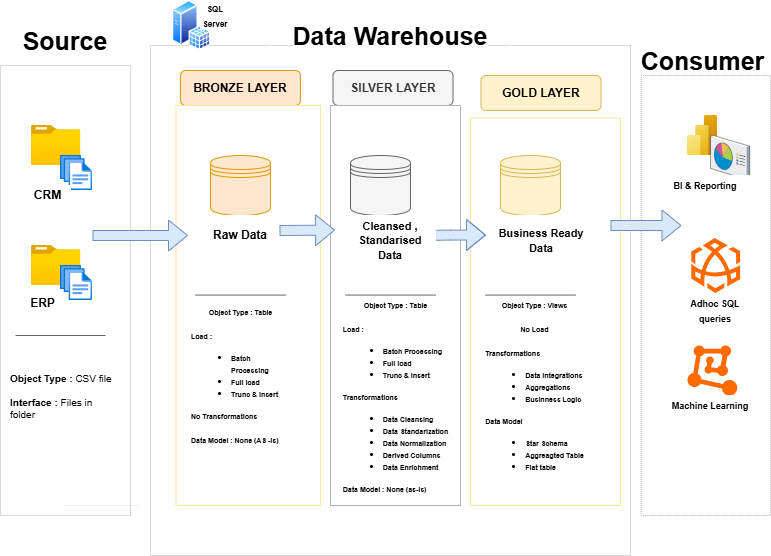

The diagram above was exported from draw.io. Its source (the exported page's mxGraphModel, read from the mxfile embedded in the PNG):
<mxGraphModel dx="956" dy="588" grid="1" gridSize="10" guides="1" tooltips="1" connect="1" arrows="1" fold="1" page="1" pageScale="1" pageWidth="850" pageHeight="1100" background="#FFFFFF" math="0" shadow="0">
  <root>
    <mxCell id="0" />
    <mxCell id="1" parent="0" />
    <mxCell id="-LBvKZtxmkutJu61oDT2-1" parent="1" style="rounded=0;html=1;fontSize=25;fontColor=default;labelBorderColor=#FFFFFF;fillColor=none;strokeColor=#FFFFFF;whiteSpace=wrap;labelBackgroundColor=#FFFFFF;" value="&lt;b&gt;Source&lt;/b&gt;" vertex="1">
      <mxGeometry height="40" width="80" x="75" y="175" as="geometry" />
    </mxCell>
    <mxCell id="-LBvKZtxmkutJu61oDT2-2" parent="1" style="rounded=0;whiteSpace=wrap;html=1;dashed=1;dashPattern=1 1;strokeColor=#B3B3B3;" value="" vertex="1">
      <mxGeometry height="450" width="130" x="50" y="220" as="geometry" />
    </mxCell>
    <mxCell id="-LBvKZtxmkutJu61oDT2-4" parent="1" style="rounded=0;whiteSpace=wrap;html=1;dashed=1;dashPattern=1 1;strokeColor=#B3B3B3;" value="&lt;span style=&quot;color: rgba(0, 0, 0, 0); font-family: monospace; font-size: 0px; text-align: start; text-wrap-mode: nowrap;&quot;&gt;%3CmxGraphModel%3E%3Croot%3E%3CmxCell%20id%3D%220%22%2F%3E%3CmxCell%20id%3D%221%22%20parent%3D%220%22%2F%3E%3CmxCell%20id%3D%222%22%20parent%3D%221%22%20style%3D%22rounded%3D1%3BwhiteSpace%3Dwrap%3Bhtml%3D1%3BfillColor%3D%23ffe6cc%3BstrokeColor%3D%23d79b00%3B%22%20value%3D%22%26lt%3Bb%26gt%3BBRONZE%20LAYER%26lt%3B%2Fb%26gt%3B%22%20vertex%3D%221%22%3E%3CmxGeometry%20height%3D%2235%22%20width%3D%22120%22%20x%3D%22230%22%20y%3D%22210%22%20as%3D%22geometry%22%2F%3E%3C%2FmxCell%3E%3C%2Froot%3E%3C%2FmxGraphModel%3E&lt;/span&gt;" vertex="1">
      <mxGeometry height="510" width="480" x="200" y="200" as="geometry" />
    </mxCell>
    <mxCell id="-LBvKZtxmkutJu61oDT2-5" parent="1" style="rounded=0;html=1;fontSize=25;fontColor=default;labelBorderColor=#FFFFFF;fillColor=none;strokeColor=#FFFFFF;whiteSpace=wrap;labelBackgroundColor=#FFFFFF;" value="&lt;b&gt;Data Warehouse&lt;/b&gt;" vertex="1">
      <mxGeometry height="30" width="240" x="320" y="175" as="geometry" />
    </mxCell>
    <mxCell id="-LBvKZtxmkutJu61oDT2-8" parent="1" style="rounded=0;html=1;fontSize=25;fontColor=default;labelBorderColor=#FFFFFF;fillColor=none;strokeColor=#FFFFFF;whiteSpace=wrap;labelBackgroundColor=#FFFFFF;" value="&lt;b&gt;Consumer&lt;/b&gt;" vertex="1">
      <mxGeometry height="20" width="125" x="689.5" y="205" as="geometry" />
    </mxCell>
    <mxCell id="-LBvKZtxmkutJu61oDT2-9" parent="1" style="rounded=0;whiteSpace=wrap;html=1;dashed=1;dashPattern=1 1;strokeColor=#B3B3B3;" value="" vertex="1">
      <mxGeometry height="440" width="129.25" x="690.75" y="230" as="geometry" />
    </mxCell>
    <mxCell id="-LBvKZtxmkutJu61oDT2-11" parent="1" style="rounded=1;whiteSpace=wrap;html=1;fillColor=#ffe6cc;strokeColor=#d79b00;" value="&lt;b&gt;BRONZE LAYER&lt;/b&gt;" vertex="1">
      <mxGeometry height="35" width="120" x="230" y="225" as="geometry" />
    </mxCell>
    <mxCell id="-LBvKZtxmkutJu61oDT2-12" parent="1" style="rounded=0;whiteSpace=wrap;html=1;strokeColor=#FFE599;" value="" vertex="1">
      <mxGeometry height="400" width="144.5" x="225.5" y="260" as="geometry" />
    </mxCell>
    <mxCell id="-LBvKZtxmkutJu61oDT2-15" parent="1" style="rounded=1;whiteSpace=wrap;html=1;fillColor=#f5f5f5;strokeColor=#666666;fontColor=#333333;" value="&lt;b&gt;SILVER LAYER&lt;/b&gt;" vertex="1">
      <mxGeometry height="35" width="120" x="382.5" y="225" as="geometry" />
    </mxCell>
    <mxCell id="-LBvKZtxmkutJu61oDT2-16" parent="1" style="rounded=1;whiteSpace=wrap;html=1;fillColor=#fff2cc;strokeColor=#d6b656;" value="&lt;b&gt;GOLD LAYER&lt;/b&gt;" vertex="1">
      <mxGeometry height="35" width="120" x="530.5" y="230" as="geometry" />
    </mxCell>
    <mxCell id="-LBvKZtxmkutJu61oDT2-17" parent="1" style="rounded=0;whiteSpace=wrap;html=1;strokeColor=#FFE599;" value="" vertex="1">
      <mxGeometry height="387.5" width="150" x="520" y="272.5" as="geometry" />
    </mxCell>
    <mxCell id="-LBvKZtxmkutJu61oDT2-18" parent="1" style="rounded=0;whiteSpace=wrap;html=1;strokeColor=#B3B3B3;" value="" vertex="1">
      <mxGeometry height="400" width="130" x="380" y="260" as="geometry" />
    </mxCell>
    <mxCell id="-LBvKZtxmkutJu61oDT2-19" parent="1" style="image;aspect=fixed;html=1;points=[];align=center;fontSize=12;image=img/lib/azure2/general/Folder_Blank.svg;" value="" vertex="1">
      <mxGeometry height="40" width="49.29" x="81" y="280" as="geometry" />
    </mxCell>
    <mxCell id="-LBvKZtxmkutJu61oDT2-20" parent="1" style="image;aspect=fixed;html=1;points=[];align=center;fontSize=12;image=img/lib/azure2/general/Folder_Blank.svg;" value="" vertex="1">
      <mxGeometry height="40" width="49.29" x="81" y="400" as="geometry" />
    </mxCell>
    <mxCell id="-LBvKZtxmkutJu61oDT2-21" parent="1" style="image;aspect=fixed;html=1;points=[];align=center;fontSize=12;image=img/lib/azure2/general/Files.svg;" value="" vertex="1">
      <mxGeometry height="35" width="32" x="110" y="310" as="geometry" />
    </mxCell>
    <mxCell id="-LBvKZtxmkutJu61oDT2-22" parent="1" style="image;aspect=fixed;html=1;points=[];align=center;fontSize=12;image=img/lib/azure2/general/Files.svg;" value="" vertex="1">
      <mxGeometry height="35" width="32" x="110" y="420" as="geometry" />
    </mxCell>
    <mxCell id="-LBvKZtxmkutJu61oDT2-23" parent="1" style="rounded=0;whiteSpace=wrap;html=1;fontStyle=1;fontSize=12;labelBorderColor=#FFFFFF;strokeColor=#FFFFFF;" value="CRM" vertex="1">
      <mxGeometry height="20" width="45" x="75" y="340" as="geometry" />
    </mxCell>
    <mxCell id="-LBvKZtxmkutJu61oDT2-24" parent="1" style="rounded=0;whiteSpace=wrap;html=1;fontStyle=1;fontSize=12;labelBorderColor=#FFFFFF;strokeColor=#FFFFFF;" value="ERP&lt;div&gt;&lt;br&gt;&lt;/div&gt;" vertex="1">
      <mxGeometry height="20" width="45" x="70" y="455" as="geometry" />
    </mxCell>
    <mxCell id="-LBvKZtxmkutJu61oDT2-30" edge="1" parent="1" style="endArrow=none;html=1;rounded=0;fillColor=#f5f5f5;strokeColor=#666666;strokeWidth=0;" value="">
      <mxGeometry height="50" relative="1" width="50" as="geometry">
        <mxPoint x="115" y="660" as="sourcePoint" />
        <mxPoint x="190" y="660" as="targetPoint" />
      </mxGeometry>
    </mxCell>
    <mxCell id="-LBvKZtxmkutJu61oDT2-34" edge="1" parent="1" style="endArrow=none;html=1;rounded=0;fillColor=#f5f5f5;strokeColor=#666666;strokeWidth=1;" value="">
      <mxGeometry height="50" relative="1" width="50" as="geometry">
        <mxPoint x="245" y="449.57" as="sourcePoint" />
        <mxPoint x="335" y="449.57" as="targetPoint" />
      </mxGeometry>
    </mxCell>
    <mxCell id="-LBvKZtxmkutJu61oDT2-35" edge="1" parent="1" style="endArrow=none;html=1;rounded=0;fillColor=#f5f5f5;strokeColor=#666666;strokeWidth=1;" value="">
      <mxGeometry height="50" relative="1" width="50" as="geometry">
        <mxPoint x="395" y="449.57" as="sourcePoint" />
        <mxPoint x="485" y="449.57" as="targetPoint" />
      </mxGeometry>
    </mxCell>
    <mxCell id="-LBvKZtxmkutJu61oDT2-36" edge="1" parent="1" style="endArrow=none;html=1;rounded=0;fillColor=#f5f5f5;strokeColor=#666666;strokeWidth=1;" value="">
      <mxGeometry height="50" relative="1" width="50" as="geometry">
        <mxPoint x="535" y="449.57" as="sourcePoint" />
        <mxPoint x="625" y="449.57" as="targetPoint" />
      </mxGeometry>
    </mxCell>
    <mxCell id="-LBvKZtxmkutJu61oDT2-37" edge="1" parent="1" style="endArrow=none;html=1;rounded=0;fillColor=#f5f5f5;strokeColor=#666666;strokeWidth=1;" value="">
      <mxGeometry height="50" relative="1" width="50" as="geometry">
        <mxPoint x="65" y="490" as="sourcePoint" />
        <mxPoint x="155" y="490" as="targetPoint" />
      </mxGeometry>
    </mxCell>
    <mxCell id="-LBvKZtxmkutJu61oDT2-38" parent="1" style="whiteSpace=wrap;html=1;aspect=fixed;strokeColor=#FFFFFF;fontSize=10;" value="&lt;div style=&quot;text-align: left;&quot;&gt;&lt;font&gt;&lt;b style=&quot;background-color: transparent; color: light-dark(rgb(0, 0, 0), rgb(255, 255, 255));&quot;&gt;Object Type :&amp;nbsp;&lt;/b&gt;&lt;span style=&quot;background-color: transparent; color: light-dark(rgb(0, 0, 0), rgb(255, 255, 255)); text-align: center;&quot;&gt;CSV file&lt;/span&gt;&lt;/font&gt;&lt;/div&gt;&lt;div&gt;&lt;div&gt;&lt;font&gt;&lt;br&gt;&lt;/font&gt;&lt;div style=&quot;text-align: left;&quot;&gt;&lt;font&gt;&lt;b&gt;Interface : &lt;/b&gt;Files in folder&lt;/font&gt;&lt;/div&gt;&lt;/div&gt;&lt;/div&gt;" vertex="1">
      <mxGeometry height="111" width="111" x="59.5" y="495" as="geometry" />
    </mxCell>
    <mxCell id="-LBvKZtxmkutJu61oDT2-39" parent="1" style="whiteSpace=wrap;html=1;aspect=fixed;strokeColor=#FFFFFF;fontSize=10;" value="&lt;div style=&quot;text-align: center;&quot;&gt;&lt;font style=&quot;font-size: 7px;&quot;&gt;&lt;b style=&quot;background-color: transparent; color: light-dark(rgb(0, 0, 0), rgb(255, 255, 255));&quot;&gt;&lt;br&gt;&lt;/b&gt;&lt;/font&gt;&lt;/div&gt;&lt;div style=&quot;text-align: center;&quot;&gt;&lt;font style=&quot;font-size: 7px;&quot;&gt;&lt;b style=&quot;background-color: transparent; color: light-dark(rgb(0, 0, 0), rgb(255, 255, 255));&quot;&gt;Object Type : Table&lt;/b&gt;&lt;/font&gt;&lt;/div&gt;&lt;div&gt;&lt;font style=&quot;font-size: 7px;&quot;&gt;&lt;br&gt;&lt;/font&gt;&lt;div style=&quot;text-align: left;&quot;&gt;&lt;font style=&quot;font-size: 7px;&quot;&gt;&lt;font&gt;&lt;b&gt;Load :&lt;/b&gt;&lt;/font&gt;&lt;font style=&quot;background-color: transparent; color: light-dark(rgb(0, 0, 0), rgb(255, 255, 255));&quot;&gt;&lt;b&gt;&amp;nbsp;&lt;/b&gt;&lt;/font&gt;&lt;/font&gt;&lt;/div&gt;&lt;div style=&quot;text-align: left;&quot;&gt;&lt;ul&gt;&lt;li&gt;&lt;b style=&quot;background-color: transparent; color: light-dark(rgb(0, 0, 0), rgb(255, 255, 255));&quot;&gt;&lt;font style=&quot;font-size: 7px;&quot;&gt;Batch Processing&lt;/font&gt;&lt;/b&gt;&lt;/li&gt;&lt;li&gt;&lt;b&gt;&lt;font style=&quot;font-size: 7px;&quot;&gt;Full load&amp;nbsp;&lt;/font&gt;&lt;/b&gt;&lt;/li&gt;&lt;li&gt;&lt;b&gt;&lt;font style=&quot;font-size: 7px;&quot;&gt;Trunc &amp;amp; insert&lt;/font&gt;&lt;/b&gt;&lt;/li&gt;&lt;/ul&gt;&lt;div&gt;&lt;b&gt;&lt;font style=&quot;font-size: 7px;&quot;&gt;No Transformations&lt;/font&gt;&lt;/b&gt;&lt;/div&gt;&lt;div&gt;&lt;b&gt;&lt;font style=&quot;font-size: 7px;&quot;&gt;&lt;br&gt;&lt;/font&gt;&lt;/b&gt;&lt;/div&gt;&lt;div&gt;&lt;b&gt;&lt;font style=&quot;font-size: 7px;&quot;&gt;Data Model : None (AS -is)&lt;/font&gt;&lt;/b&gt;&lt;/div&gt;&lt;/div&gt;&lt;/div&gt;&lt;div style=&quot;text-align: left;&quot;&gt;&lt;b style=&quot;background-color: transparent; color: light-dark(rgb(0, 0, 0), rgb(255, 255, 255));&quot;&gt;&lt;br&gt;&lt;/b&gt;&lt;/div&gt;" vertex="1">
      <mxGeometry height="101" width="101" x="239.5" y="479" as="geometry" />
    </mxCell>
    <mxCell id="-LBvKZtxmkutJu61oDT2-40" parent="1" style="whiteSpace=wrap;html=1;aspect=fixed;strokeColor=#FFFFFF;fontSize=10;" value="&lt;div style=&quot;text-align: center;&quot;&gt;&lt;font style=&quot;font-size: 7px;&quot;&gt;&lt;b style=&quot;background-color: transparent; color: light-dark(rgb(0, 0, 0), rgb(255, 255, 255));&quot;&gt;Object Type : Table&lt;/b&gt;&lt;/font&gt;&lt;/div&gt;&lt;div&gt;&lt;font style=&quot;font-size: 7px;&quot;&gt;&lt;br&gt;&lt;/font&gt;&lt;div style=&quot;text-align: left;&quot;&gt;&lt;b&gt;&lt;font style=&quot;font-size: 7px;&quot;&gt;Load :&lt;/font&gt;&lt;/b&gt;&lt;/div&gt;&lt;/div&gt;&lt;div style=&quot;&quot;&gt;&lt;ul&gt;&lt;li style=&quot;text-align: left;&quot;&gt;&lt;b&gt;&lt;font style=&quot;font-size: 7px;&quot;&gt;Batch Processing&lt;/font&gt;&lt;/b&gt;&lt;/li&gt;&lt;li style=&quot;text-align: left;&quot;&gt;&lt;b&gt;&lt;font style=&quot;font-size: 7px;&quot;&gt;Full load&amp;nbsp;&lt;/font&gt;&lt;/b&gt;&lt;/li&gt;&lt;li style=&quot;text-align: left;&quot;&gt;&lt;font style=&quot;font-size: 7px;&quot;&gt;&lt;b style=&quot;background-color: transparent; color: light-dark(rgb(0, 0, 0), rgb(255, 255, 255));&quot;&gt;Trunc &amp;amp; Insert&amp;nbsp;&lt;/b&gt;&lt;b style=&quot;background-color: transparent; color: light-dark(rgb(0, 0, 0), rgb(255, 255, 255));&quot;&gt;&amp;nbsp;&lt;/b&gt;&lt;/font&gt;&lt;/li&gt;&lt;/ul&gt;&lt;div style=&quot;text-align: left;&quot;&gt;&lt;div&gt;&lt;b&gt;&lt;font style=&quot;font-size: 7px;&quot;&gt;Transformations&lt;/font&gt;&lt;/b&gt;&lt;/div&gt;&lt;div&gt;&lt;ul&gt;&lt;li&gt;&lt;b&gt;&lt;font style=&quot;font-size: 7px;&quot;&gt;Data Cleansing&lt;/font&gt;&lt;/b&gt;&lt;/li&gt;&lt;li&gt;&lt;b&gt;&lt;font style=&quot;font-size: 7px;&quot;&gt;Data Standarization&lt;/font&gt;&lt;/b&gt;&lt;/li&gt;&lt;li&gt;&lt;b&gt;&lt;font style=&quot;font-size: 7px;&quot;&gt;Data Normalization&lt;/font&gt;&lt;/b&gt;&lt;/li&gt;&lt;li&gt;&lt;b&gt;&lt;font style=&quot;font-size: 7px;&quot;&gt;Derived Columns&lt;/font&gt;&lt;/b&gt;&lt;/li&gt;&lt;li&gt;&lt;b&gt;&lt;font style=&quot;font-size: 7px;&quot;&gt;Data Enrichment&lt;/font&gt;&lt;/b&gt;&lt;/li&gt;&lt;/ul&gt;&lt;div&gt;&lt;b style=&quot;&quot;&gt;&lt;font style=&quot;font-size: 7px;&quot;&gt;Data Model : None (as-is)&lt;/font&gt;&lt;/b&gt;&lt;/div&gt;&lt;/div&gt;&lt;/div&gt;&lt;/div&gt;" vertex="1">
      <mxGeometry height="125" width="125" x="382.5" y="488" as="geometry" />
    </mxCell>
    <mxCell id="-LBvKZtxmkutJu61oDT2-41" parent="1" style="whiteSpace=wrap;html=1;aspect=fixed;strokeColor=#FFFFFF;fontSize=10;" value="&lt;div style=&quot;text-align: center;&quot;&gt;&lt;b&gt;&lt;font style=&quot;font-size: 7px;&quot;&gt;Object Type : Views&lt;/font&gt;&lt;/b&gt;&lt;/div&gt;&lt;div style=&quot;text-align: center;&quot;&gt;&lt;br&gt;&lt;/div&gt;&lt;div style=&quot;text-align: center;&quot;&gt;&lt;span style=&quot;font-size: 7px;&quot;&gt;&lt;b&gt;No Load&lt;/b&gt;&lt;/span&gt;&lt;/div&gt;&lt;div style=&quot;text-align: center;&quot;&gt;&lt;span style=&quot;font-size: 7px;&quot;&gt;&lt;b&gt;&lt;br&gt;&lt;/b&gt;&lt;/span&gt;&lt;/div&gt;&lt;div style=&quot;text-align: left;&quot;&gt;&lt;span style=&quot;font-size: 7px;&quot;&gt;&lt;b&gt;Transformations&amp;nbsp;&lt;/b&gt;&lt;/span&gt;&lt;/div&gt;&lt;div style=&quot;&quot;&gt;&lt;ul&gt;&lt;li style=&quot;text-align: left;&quot;&gt;&lt;span style=&quot;font-size: 7px;&quot;&gt;&lt;b&gt;Data Integrations&lt;/b&gt;&lt;/span&gt;&lt;/li&gt;&lt;li style=&quot;text-align: left;&quot;&gt;&lt;span style=&quot;font-size: 7px;&quot;&gt;&lt;b&gt;Aggregations&lt;/b&gt;&lt;/span&gt;&lt;/li&gt;&lt;li style=&quot;text-align: left;&quot;&gt;&lt;span style=&quot;font-size: 7px;&quot;&gt;&lt;b&gt;Businness Logic&lt;/b&gt;&lt;/span&gt;&lt;/li&gt;&lt;/ul&gt;&lt;div style=&quot;text-align: left;&quot;&gt;&lt;span style=&quot;font-size: 7px;&quot;&gt;&lt;b&gt;Data Model&lt;/b&gt;&lt;/span&gt;&lt;/div&gt;&lt;div style=&quot;text-align: left;&quot;&gt;&lt;ul&gt;&lt;li&gt;&lt;span style=&quot;font-size: 7px;&quot;&gt;&lt;b&gt;Star Schema&lt;/b&gt;&lt;/span&gt;&lt;/li&gt;&lt;li&gt;&lt;span style=&quot;font-size: 7px;&quot;&gt;&lt;b&gt;Aggreagted Table&lt;/b&gt;&lt;/span&gt;&lt;/li&gt;&lt;li&gt;&lt;span style=&quot;font-size: 7px;&quot;&gt;&lt;b&gt;Flat table&lt;/b&gt;&lt;/span&gt;&lt;/li&gt;&lt;/ul&gt;&lt;/div&gt;&lt;/div&gt;&lt;div style=&quot;text-align: center;&quot;&gt;&lt;span style=&quot;font-size: 7px;&quot;&gt;&lt;b&gt;&lt;br&gt;&lt;/b&gt;&lt;/span&gt;&lt;/div&gt;" vertex="1">
      <mxGeometry height="111" width="111" x="529" y="495" as="geometry" />
    </mxCell>
    <mxCell id="-LBvKZtxmkutJu61oDT2-42" parent="1" style="shape=datastore;whiteSpace=wrap;html=1;fillColor=#ffe6cc;strokeColor=#d79b00;" value="" vertex="1">
      <mxGeometry height="60" width="60" x="260" y="310" as="geometry" />
    </mxCell>
    <mxCell id="-LBvKZtxmkutJu61oDT2-43" parent="1" style="shape=datastore;whiteSpace=wrap;html=1;fillColor=#f5f5f5;strokeColor=#666666;fontColor=#333333;" value="" vertex="1">
      <mxGeometry height="60" width="60" x="400" y="310" as="geometry" />
    </mxCell>
    <mxCell id="-LBvKZtxmkutJu61oDT2-44" parent="1" style="shape=datastore;whiteSpace=wrap;html=1;fillColor=#fff2cc;strokeColor=#d6b656;" value="" vertex="1">
      <mxGeometry height="60" width="60" x="550" y="310" as="geometry" />
    </mxCell>
    <mxCell id="-LBvKZtxmkutJu61oDT2-46" edge="1" parent="1" style="shape=flexArrow;endArrow=classic;html=1;rounded=0;fillColor=#dae8fc;strokeColor=#6c8ebf;gradientColor=none;" value="">
      <mxGeometry height="50" relative="1" width="50" as="geometry">
        <mxPoint x="142" y="390" as="sourcePoint" />
        <mxPoint x="237.5" y="390" as="targetPoint" />
      </mxGeometry>
    </mxCell>
    <mxCell id="-LBvKZtxmkutJu61oDT2-49" edge="1" parent="1" style="shape=flexArrow;endArrow=classic;html=1;rounded=0;fillColor=#dae8fc;strokeColor=#6c8ebf;gradientColor=none;" value="">
      <mxGeometry height="50" relative="1" width="50" as="geometry">
        <Array as="points">
          <mxPoint x="500" y="389.57" />
        </Array>
        <mxPoint x="470" y="390" as="sourcePoint" />
        <mxPoint x="535.5" y="389.57" as="targetPoint" />
      </mxGeometry>
    </mxCell>
    <mxCell id="-LBvKZtxmkutJu61oDT2-50" edge="1" parent="1" style="shape=flexArrow;endArrow=classic;html=1;rounded=0;fillColor=#dae8fc;strokeColor=#6c8ebf;gradientColor=none;" value="">
      <mxGeometry height="50" relative="1" width="50" as="geometry">
        <mxPoint x="329" y="385" as="sourcePoint" />
        <mxPoint x="384.5" y="384.57" as="targetPoint" />
      </mxGeometry>
    </mxCell>
    <mxCell id="-LBvKZtxmkutJu61oDT2-51" edge="1" parent="1" style="shape=flexArrow;endArrow=classic;html=1;rounded=0;fillColor=#dae8fc;strokeColor=#6c8ebf;gradientColor=none;" value="">
      <mxGeometry height="50" relative="1" width="50" as="geometry">
        <mxPoint x="660" y="380" as="sourcePoint" />
        <mxPoint x="731" y="380" as="targetPoint" />
      </mxGeometry>
    </mxCell>
    <mxCell id="-LBvKZtxmkutJu61oDT2-52" parent="1" style="rounded=0;whiteSpace=wrap;html=1;strokeColor=#FFFFFF;" value="&lt;b&gt;Raw Data&lt;/b&gt;" vertex="1">
      <mxGeometry height="40" width="70" x="255" y="370" as="geometry" />
    </mxCell>
    <mxCell id="-LBvKZtxmkutJu61oDT2-53" parent="1" style="rounded=0;whiteSpace=wrap;html=1;strokeColor=#FFFFFF;" value="&lt;b&gt;&lt;font style=&quot;font-size: 11px;&quot;&gt;Cleansed , Standarised Data&lt;/font&gt;&lt;/b&gt;" vertex="1">
      <mxGeometry height="50" width="90" x="395" y="370" as="geometry" />
    </mxCell>
    <mxCell id="-LBvKZtxmkutJu61oDT2-54" parent="1" style="rounded=0;whiteSpace=wrap;html=1;strokeColor=#FFFFFF;" value="&lt;b&gt;&lt;font style=&quot;font-size: 11px;&quot;&gt;Business Ready Data&lt;/font&gt;&lt;/b&gt;" vertex="1">
      <mxGeometry height="50" width="90" x="545.5" y="370" as="geometry" />
    </mxCell>
    <mxCell id="-LBvKZtxmkutJu61oDT2-58" parent="1" style="image;aspect=fixed;html=1;points=[];align=center;fontSize=12;image=img/lib/azure2/power_platform/PowerBI.svg;" value="" vertex="1">
      <mxGeometry height="40" width="30" x="737" y="270" as="geometry" />
    </mxCell>
    <mxCell id="-LBvKZtxmkutJu61oDT2-60" parent="1" style="verticalLabelPosition=bottom;sketch=0;aspect=fixed;html=1;verticalAlign=top;strokeColor=none;align=center;outlineConnect=0;shape=mxgraph.citrix.reporting;" value="" vertex="1">
      <mxGeometry height="44" width="39.21" x="760" y="290" as="geometry" />
    </mxCell>
    <mxCell id="-LBvKZtxmkutJu61oDT2-61" parent="1" style="points=[];aspect=fixed;html=1;align=center;shadow=0;dashed=0;fillColor=#FF6A00;strokeColor=none;shape=mxgraph.alibaba_cloud.adb_analyticdb_for_mysql;" value="" vertex="1">
      <mxGeometry height="54.900000000000006" width="48.9" x="740.75" y="392.55" as="geometry" />
    </mxCell>
    <mxCell id="-LBvKZtxmkutJu61oDT2-62" parent="1" style="points=[];aspect=fixed;html=1;align=center;shadow=0;dashed=0;fillColor=#FF6A00;strokeColor=none;shape=mxgraph.alibaba_cloud.machine_learning;" value="" vertex="1">
      <mxGeometry height="50.099999999999994" width="49.8" x="737" y="500" as="geometry" />
    </mxCell>
    <mxCell id="-LBvKZtxmkutJu61oDT2-63" parent="1" style="rounded=0;whiteSpace=wrap;html=1;strokeColor=#FFFFFF;" value="&lt;b&gt;&lt;font style=&quot;font-size: 9px;&quot;&gt;Adhoc SQL queries&lt;/font&gt;&lt;/b&gt;" vertex="1">
      <mxGeometry height="20" width="80" x="725.2" y="455" as="geometry" />
    </mxCell>
    <mxCell id="-LBvKZtxmkutJu61oDT2-64" parent="1" style="rounded=0;whiteSpace=wrap;html=1;strokeColor=#FFFFFF;" value="&lt;b&gt;&lt;font style=&quot;font-size: 9px;&quot;&gt;Machine Learning&lt;/font&gt;&lt;/b&gt;" vertex="1">
      <mxGeometry height="20" width="100" x="710" y="550" as="geometry" />
    </mxCell>
    <mxCell id="-LBvKZtxmkutJu61oDT2-65" parent="1" style="rounded=0;whiteSpace=wrap;html=1;strokeColor=#FFFFFF;" value="&lt;font style=&quot;font-size: 9px;&quot;&gt;&lt;b&gt;BI &amp;amp; Reporting&lt;/b&gt;&lt;/font&gt;" vertex="1">
      <mxGeometry height="20" width="100" x="705.2" y="330" as="geometry" />
    </mxCell>
    <mxCell id="-LBvKZtxmkutJu61oDT2-67" parent="1" style="image;aspect=fixed;perimeter=ellipsePerimeter;html=1;align=center;shadow=0;dashed=0;spacingTop=3;image=img/lib/active_directory/sql_server.svg;" value="" vertex="1">
      <mxGeometry height="50" width="38.5" x="222" y="155" as="geometry" />
    </mxCell>
    <mxCell id="-LBvKZtxmkutJu61oDT2-68" parent="1" style="rounded=0;whiteSpace=wrap;html=1;strokeColor=#FFFFFF;" value="&lt;font style=&quot;font-size: 8px;&quot;&gt;&lt;b&gt;SQL Server&lt;/b&gt;&lt;/font&gt;" vertex="1">
      <mxGeometry height="27.5" width="30" x="250" y="156.25" as="geometry" />
    </mxCell>
  </root>
</mxGraphModel>